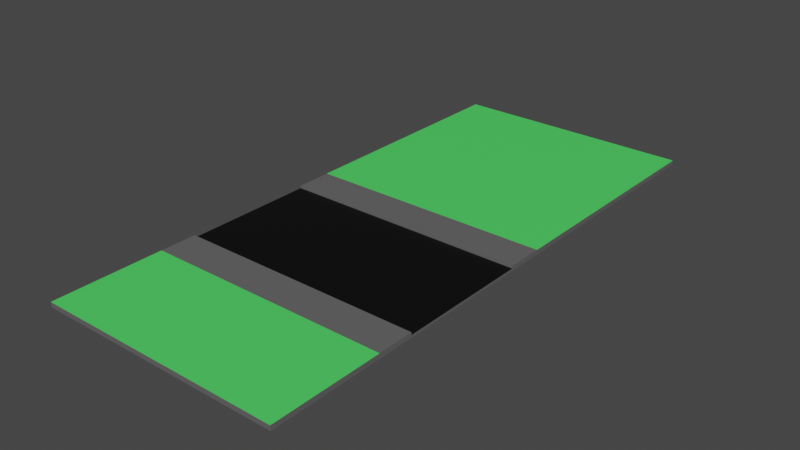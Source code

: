# Source: GameBlock02.blend  (saved by Blender 3.0.42; exported with 4.5.12 LTS)
import bpy
from mathutils import Matrix  # noqa: F401  (used for matrix-valued properties, if any)

bpy.ops.wm.read_factory_settings(use_empty=True)
scene = bpy.context.scene
scene.name = 'Scene'

# ---- collections
col_collection = bpy.data.collections.new('Collection'); scene.collection.children.link(col_collection)

# ---- materials (node trees are filled in below, after node groups)
mat_pavement = bpy.data.materials.new('Pavement')
mat_pavement.use_transparent_shadow = False
mat_road = bpy.data.materials.new('Road')
mat_road.use_transparent_shadow = False
mat_grass = bpy.data.materials.new('Grass')
mat_grass.use_transparent_shadow = False

# ---- material node trees
mat_pavement.use_nodes = True; mat_pavement.node_tree.nodes.clear()
_N = mat_pavement.node_tree.nodes; _L = mat_pavement.node_tree.links
n0 = _N.new('ShaderNodeBsdfPrincipled'); n0.name = 'Principled BSDF'; n0.location = (10, 300)
n0.distribution = 'GGX'
n0.subsurface_method = 'RANDOM_WALK_SKIN'
n0.inputs[0].default_value = (0.1237, 0.1237, 0.1237, 1.0)
n0.inputs[3].default_value = 1.45
n0.inputs[27].default_value = (0.0, 0.0, 0.0, 1.0)
n0.inputs[28].default_value = 1.0
n1 = _N.new('ShaderNodeOutputMaterial'); n1.name = 'Material Output'; n1.location = (300, 300)
_L.new(n0.outputs[0], n1.inputs[0])
n1.is_active_output = True
mat_road.use_nodes = True; mat_road.node_tree.nodes.clear()
_N = mat_road.node_tree.nodes; _L = mat_road.node_tree.links
n0 = _N.new('ShaderNodeBsdfPrincipled'); n0.name = 'Principled BSDF'; n0.location = (10, 300)
n0.distribution = 'GGX'
n0.subsurface_method = 'RANDOM_WALK_SKIN'
n0.inputs[0].default_value = (0.0, 0.0, 0.0, 1.0)
n0.inputs[3].default_value = 1.45
n0.inputs[27].default_value = (0.0, 0.0, 0.0, 1.0)
n0.inputs[28].default_value = 1.0
n1 = _N.new('ShaderNodeOutputMaterial'); n1.name = 'Material Output'; n1.location = (300, 300)
_L.new(n0.outputs[0], n1.inputs[0])
n1.is_active_output = True
mat_grass.use_nodes = True; mat_grass.node_tree.nodes.clear()
_N = mat_grass.node_tree.nodes; _L = mat_grass.node_tree.links
n0 = _N.new('ShaderNodeBsdfPrincipled'); n0.name = 'Principled BSDF'; n0.location = (10, 300)
n0.distribution = 'GGX'
n0.subsurface_method = 'RANDOM_WALK_SKIN'
n0.inputs[0].default_value = (0.07918, 0.8, 0.1238, 1.0)
n0.inputs[3].default_value = 1.45
n0.inputs[27].default_value = (0.0, 0.0, 0.0, 1.0)
n0.inputs[28].default_value = 1.0
n1 = _N.new('ShaderNodeOutputMaterial'); n1.name = 'Material Output'; n1.location = (300, 300)
_L.new(n0.outputs[0], n1.inputs[0])
n1.is_active_output = True

# ---- world
world_world = bpy.data.worlds.new('World'); scene.world = world_world
world_world.use_nodes = True; world_world.node_tree.nodes.clear()
_N = world_world.node_tree.nodes; _L = world_world.node_tree.links
n0 = _N.new('ShaderNodeOutputWorld'); n0.name = 'World Output'; n0.location = (300, 300)
n1 = _N.new('ShaderNodeBackground'); n1.name = 'Background'; n1.location = (10, 300)
n1.inputs[0].default_value = (0.05088, 0.05088, 0.05088, 1.0)
_L.new(n1.outputs[0], n0.inputs[0])
n0.is_active_output = True
world_world.color = (0.05088, 0.05088, 0.05088)
world_world.use_sun_shadow = False
world_world.sun_shadow_jitter_overblur = 0.0

# ---- meshes
me_cube = bpy.data.meshes.new('Cube')
me_cube.from_pydata([(2.525, 1.35, 0.0), (2.525, 1.35, 0.05), (2.525, -1.35, 0.0), (2.525, -1.35, 0.05), (-2.475, 1.35, 0.0), (-2.475, 1.35, 0.05), (-2.475, -1.35, 0.0), (-2.475, -1.35, 0.05), (2.525, 7.1, 0.0), (2.525, 7.1, 0.1), (-2.475, 7.1, 0.1), (-2.475, 7.1, 0.0), (2.525, -4.35, 0.1), (2.525, -4.35, 0.0), (-2.475, -4.35, 0.0), (-2.475, -4.35, 0.1), (-2.475, 1.35, 0.1), (2.525, 1.35, 0.1), (-2.475, 7.1, 0.1), (2.525, 7.1, 0.1), (2.525, -1.35, 0.1), (-2.475, -1.35, 0.1), (2.525, -4.35, 0.1), (-2.475, -4.35, 0.1), (2.525, 2.1, 0.07222), (-2.475, 2.1, 0.07222), (-2.475, 2.1, 0.0), (2.525, 2.1, 0.0), (2.525, 2.1, 0.1), (-2.475, 2.1, 0.1), (2.525, -2.1, 0.0), (-2.475, -2.1, 0.0), (-2.475, -2.1, 0.05928), (2.525, -2.1, 0.05928), (-2.475, -2.1, 0.1), (2.525, -2.1, 0.1)], [], [(0, 1, 3, 2), (31, 30, 13, 14), (6, 7, 5, 4), (24, 9, 19, 28), (2, 6, 4, 0), (7, 3, 1, 5), (11, 10, 9, 8), (26, 25, 10, 11), (24, 27, 8, 9), (27, 26, 11, 8), (13, 12, 15, 14), (3, 7, 21, 20), (30, 33, 12, 13), (32, 31, 14, 15), (29, 28, 19, 18), (25, 5, 16, 29), (9, 10, 18, 19), (5, 1, 17, 16), (35, 34, 23, 22), (33, 3, 20, 35), (32, 15, 23, 34), (15, 12, 22, 23), (10, 25, 29, 18), (16, 17, 28, 29), (0, 4, 26, 27), (1, 0, 27, 24), (4, 5, 25, 26), (1, 24, 28, 17), (7, 32, 34, 21), (12, 33, 35, 22), (20, 21, 34, 35), (7, 6, 31, 32), (2, 3, 33, 30), (6, 2, 30, 31)])
me_cube.polygons.foreach_set('material_index', [0, 0, 0, 0, 0, 1, 0, 0, 0, 0, 0, 0, 0, 0, 2, 0, 0, 0, 2, 0, 0, 0, 0, 0, 0, 0, 0, 0, 0, 0, 0, 0, 0, 0])
_uv = me_cube.uv_layers.new(name='UVMap')
_uv.uv.foreach_set('vector', [0.375, 0.0, 0.625, 0.0, 0.625, 0.25, 0.375, 0.25, 0.375, 0.5, 0.125, 0.5, 0.125, 0.5, 0.375, 0.5, 0.375, 0.5, 0.625, 0.5, 0.625, 0.75, 0.375, 0.75, 0.625, 0.0, 0.625, 0.0, 0.625, 0.0, 0.625, 0.0, 0.125, 0.5, 0.375, 0.5, 0.375, 0.75, 0.125, 0.75, 0.625, 0.5, 0.875, 0.5, 0.875, 0.75, 0.625, 0.75, 0.375, 0.75, 0.625, 0.75, 0.625, 1.0, 0.375, 1.0, 0.375, 0.75, 0.625, 0.75, 0.625, 0.75, 0.375, 0.75, 0.625, 0.0, 0.375, 0.0, 0.375, 0.0, 0.625, 0.0, 0.125, 0.75, 0.375, 0.75, 0.375, 0.75, 0.125, 0.75, 0.375, 0.25, 0.625, 0.25, 0.625, 0.5, 0.375, 0.5, 0.875, 0.5, 0.625, 0.5, 0.625, 0.5, 0.875, 0.5, 0.375, 0.25, 0.625, 0.25, 0.625, 0.25, 0.375, 0.25, 0.625, 0.5, 0.375, 0.5, 0.375, 0.5, 0.625, 0.5, 0.625, 0.75, 0.875, 0.75, 0.875, 0.75, 0.625, 0.75, 0.625, 0.75, 0.625, 0.75, 0.625, 0.75, 0.625, 0.75, 0.625, 1.0, 0.625, 0.75, 0.625, 0.75, 0.625, 1.0, 0.625, 0.75, 0.875, 0.75, 0.875, 0.75, 0.625, 0.75, 0.875, 0.5, 0.625, 0.5, 0.625, 0.5, 0.875, 0.5, 0.625, 0.25, 0.625, 0.25, 0.625, 0.25, 0.625, 0.25, 0.625, 0.5, 0.625, 0.5, 0.625, 0.5, 0.625, 0.5, 0.625, 0.5, 0.625, 0.25, 0.625, 0.25, 0.625, 0.5, 0.625, 0.75, 0.625, 0.75, 0.625, 0.75, 0.625, 0.75, 0.625, 0.75, 0.875, 0.75, 0.875, 0.75, 0.625, 0.75, 0.125, 0.75, 0.375, 0.75, 0.375, 0.75, 0.125, 0.75, 0.625, 0.0, 0.375, 0.0, 0.375, 0.0, 0.625, 0.0, 0.375, 0.75, 0.625, 0.75, 0.625, 0.75, 0.375, 0.75, 0.625, 0.0, 0.625, 0.0, 0.625, 0.0, 0.625, 0.0, 0.625, 0.5, 0.625, 0.5, 0.625, 0.5, 0.625, 0.5, 0.625, 0.25, 0.625, 0.25, 0.625, 0.25, 0.625, 0.25, 0.875, 0.5, 0.625, 0.5, 0.625, 0.5, 0.875, 0.5, 0.625, 0.5, 0.375, 0.5, 0.375, 0.5, 0.625, 0.5, 0.375, 0.25, 0.625, 0.25, 0.625, 0.25, 0.375, 0.25, 0.375, 0.5, 0.125, 0.5, 0.125, 0.5, 0.375, 0.5])
me_cube.materials.append(mat_pavement)
me_cube.materials.append(mat_road)
me_cube.materials.append(mat_grass)
me_cube.use_remesh_fix_poles = True
me_cube.use_remesh_preserve_attributes = False
me_cube.update()

# ---- objects
ob_cube = bpy.data.objects.new('Cube', me_cube)

# ---- transforms, parenting, visibility, modifiers, constraints
ob_cube.location = (0.0, 0.0, 0.0)

# ---- collection membership
col_collection.objects.link(ob_cube)

# ---- scene / render settings (as saved in the file)
scene.frame_start = 1; scene.frame_end = 250; scene.frame_set(1)
scene.render.engine = 'BLENDER_EEVEE_NEXT'
scene.cycles.use_denoising = False
scene.cycles.sampling_pattern = 'TABULATED_SOBOL'
scene.cycles.use_light_tree = False
scene.view_settings.view_transform = 'Filmic'
bpy.context.view_layer.update()

# ---- added for rendering (the .blend has no active camera and no usable light): camera, sun
cam_auto = bpy.data.cameras.new('AutoCamera')
cam_auto.lens = 50.0
cam_auto.sensor_width = 36.0
cam_auto.clip_end = 1000.0
ob_auto_camera = bpy.data.objects.new('AutoCamera', cam_auto)
scene.collection.objects.link(ob_auto_camera)
ob_auto_camera.location = (11.5853, -12.4973, 9.29817)
ob_auto_camera.rotation_euler = (1.09748, -7.21219e-08, 0.694738)
scene.camera = ob_auto_camera
light_auto_sun = bpy.data.lights.new('AutoSun', 'SUN')
light_auto_sun.energy = 3.0
light_auto_sun.angle = 0.0523599
ob_auto_sun = bpy.data.objects.new('AutoSun', light_auto_sun)
scene.collection.objects.link(ob_auto_sun)
ob_auto_sun.rotation_euler = (0.872665, 0.174533, 0.523599)
bpy.context.view_layer.update()
